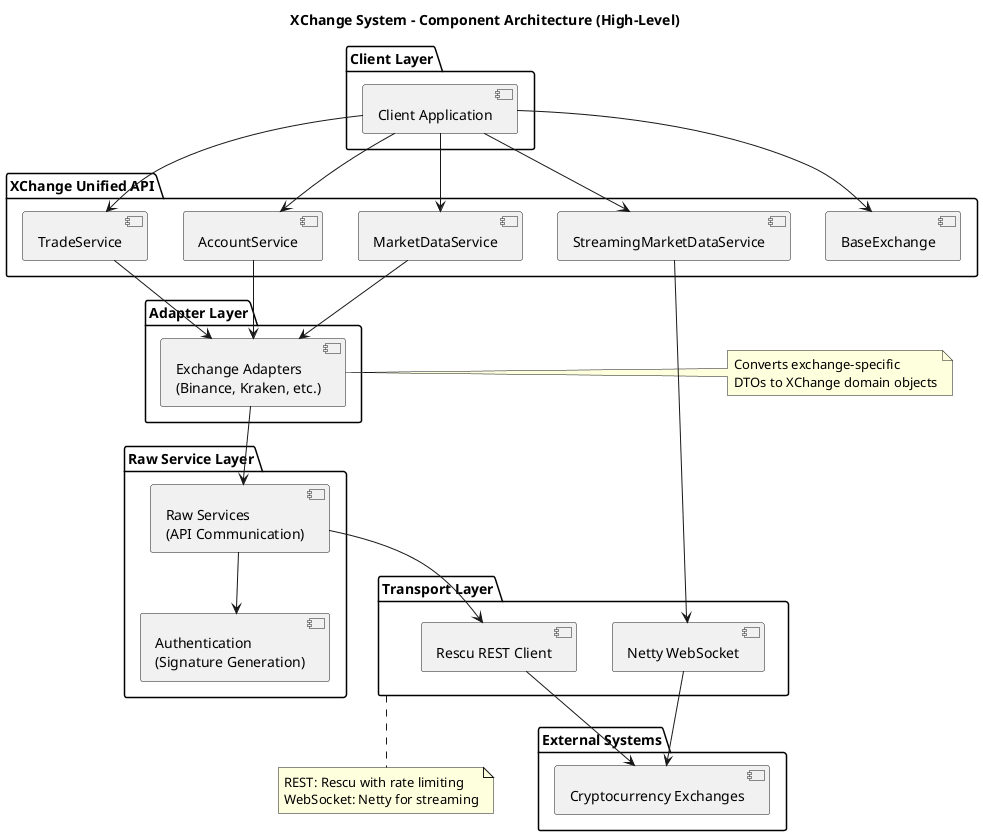

The diagram above was rendered by PlantUML. Its source (embedded in the PNG):
@startuml
title XChange System - Component Architecture (High-Level)

package "Client Layer" {
  [Client Application]
}

package "XChange Unified API" {
  [BaseExchange]
  [AccountService]
  [TradeService]
  [MarketDataService]
  [StreamingMarketDataService]
}

package "Adapter Layer" {
  [Exchange Adapters\n(Binance, Kraken, etc.)]
}

package "Raw Service Layer" {
  [Raw Services\n(API Communication)]
  [Authentication\n(Signature Generation)]
}

package "Transport Layer" {
  [Rescu REST Client]
  [Netty WebSocket]
}

package "External Systems" {
  [Cryptocurrency Exchanges]
}

[Client Application] --> [BaseExchange]
[Client Application] --> [AccountService]
[Client Application] --> [TradeService]
[Client Application] --> [MarketDataService]
[Client Application] --> [StreamingMarketDataService]

[AccountService] --> [Exchange Adapters\n(Binance, Kraken, etc.)]
[TradeService] --> [Exchange Adapters\n(Binance, Kraken, etc.)]
[MarketDataService] --> [Exchange Adapters\n(Binance, Kraken, etc.)]
[StreamingMarketDataService] --> [Netty WebSocket]

[Exchange Adapters\n(Binance, Kraken, etc.)] --> [Raw Services\n(API Communication)]
[Raw Services\n(API Communication)] --> [Authentication\n(Signature Generation)]
[Raw Services\n(API Communication)] --> [Rescu REST Client]

[Rescu REST Client] --> [Cryptocurrency Exchanges]
[Netty WebSocket] --> [Cryptocurrency Exchanges]

note right of [Exchange Adapters\n(Binance, Kraken, etc.)]
  Converts exchange-specific
  DTOs to XChange domain objects
end note

note bottom of [Transport Layer]
  REST: Rescu with rate limiting
  WebSocket: Netty for streaming
end note

@enduml